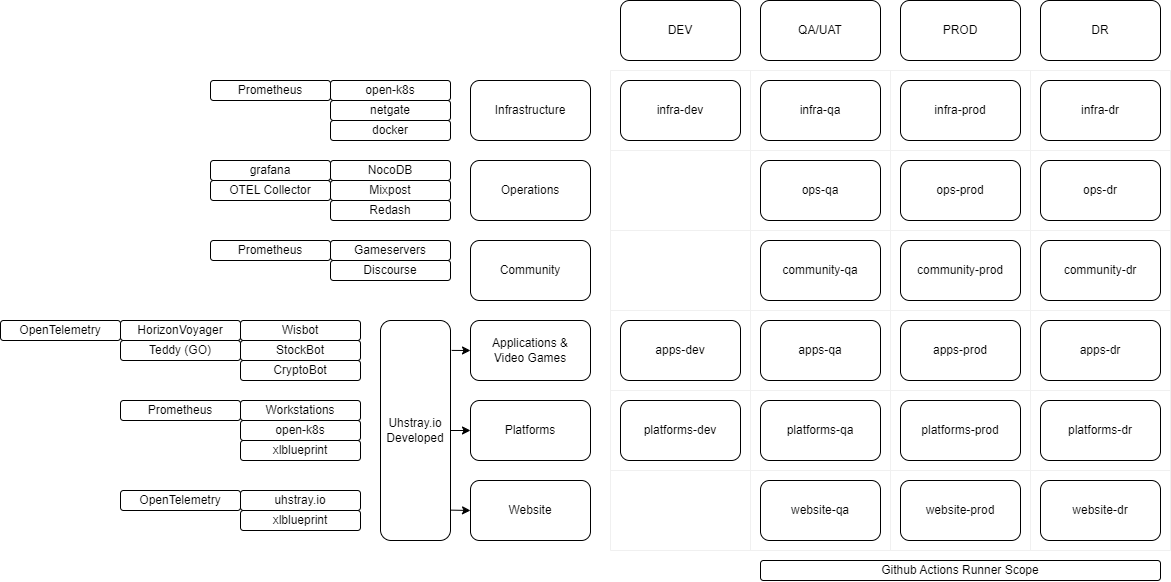

The diagram above was exported from draw.io. Its source (the exported page's mxGraphModel, read from the mxfile embedded in the PNG):
<mxGraphModel dx="1327" dy="770" grid="1" gridSize="10" guides="1" tooltips="1" connect="1" arrows="1" fold="1" page="1" pageScale="1" pageWidth="850" pageHeight="1100" math="0" shadow="0">
  <root>
    <mxCell id="0" />
    <mxCell id="1" parent="0" />
    <mxCell id="2" value="Infrastructure" style="rounded=1;whiteSpace=wrap;html=1;" vertex="1" parent="1">
      <mxGeometry x="490" y="110" width="120" height="60" as="geometry" />
    </mxCell>
    <mxCell id="3" value="DEV" style="rounded=1;whiteSpace=wrap;html=1;" vertex="1" parent="1">
      <mxGeometry x="640" y="30" width="120" height="60" as="geometry" />
    </mxCell>
    <mxCell id="4" value="PROD" style="rounded=1;whiteSpace=wrap;html=1;" vertex="1" parent="1">
      <mxGeometry x="920" y="30" width="120" height="60" as="geometry" />
    </mxCell>
    <mxCell id="6" value="QA/UAT" style="rounded=1;whiteSpace=wrap;html=1;" vertex="1" parent="1">
      <mxGeometry x="780" y="30" width="120" height="60" as="geometry" />
    </mxCell>
    <mxCell id="7" value="Operations" style="rounded=1;whiteSpace=wrap;html=1;" vertex="1" parent="1">
      <mxGeometry x="490" y="190" width="120" height="60" as="geometry" />
    </mxCell>
    <mxCell id="9" value="Applications &amp;amp; &lt;br&gt;Video Games" style="rounded=1;whiteSpace=wrap;html=1;" vertex="1" parent="1">
      <mxGeometry x="490" y="350" width="120" height="60" as="geometry" />
    </mxCell>
    <mxCell id="10" value="Platforms" style="rounded=1;whiteSpace=wrap;html=1;" vertex="1" parent="1">
      <mxGeometry x="490" y="430" width="120" height="60" as="geometry" />
    </mxCell>
    <mxCell id="12" style="edgeStyle=none;html=1;exitX=1.017;exitY=0.136;exitDx=0;exitDy=0;entryX=0;entryY=0.5;entryDx=0;entryDy=0;exitPerimeter=0;" edge="1" parent="1" source="11" target="9">
      <mxGeometry relative="1" as="geometry" />
    </mxCell>
    <mxCell id="13" style="edgeStyle=none;html=1;exitX=1;exitY=0.5;exitDx=0;exitDy=0;entryX=0;entryY=0.5;entryDx=0;entryDy=0;" edge="1" parent="1" source="11" target="10">
      <mxGeometry relative="1" as="geometry" />
    </mxCell>
    <mxCell id="88" style="edgeStyle=none;html=1;exitX=1.008;exitY=0.862;exitDx=0;exitDy=0;entryX=0;entryY=0.5;entryDx=0;entryDy=0;exitPerimeter=0;" edge="1" parent="1" source="11" target="86">
      <mxGeometry relative="1" as="geometry" />
    </mxCell>
    <mxCell id="11" value="Uhstray.io &lt;br&gt;Developed" style="rounded=1;whiteSpace=wrap;html=1;" vertex="1" parent="1">
      <mxGeometry x="400" y="350" width="70" height="220" as="geometry" />
    </mxCell>
    <mxCell id="14" value="Community" style="rounded=1;whiteSpace=wrap;html=1;" vertex="1" parent="1">
      <mxGeometry x="490" y="270" width="120" height="60" as="geometry" />
    </mxCell>
    <mxCell id="15" value="Github Actions Runner Scope" style="rounded=1;whiteSpace=wrap;html=1;" vertex="1" parent="1">
      <mxGeometry x="780" y="590" width="400" height="20" as="geometry" />
    </mxCell>
    <mxCell id="53" value="" style="shape=table;html=1;whiteSpace=wrap;startSize=0;container=1;collapsible=0;childLayout=tableLayout;strokeColor=#f0f0f0;fillColor=none;" vertex="1" parent="1">
      <mxGeometry x="630" y="100" width="560" height="480" as="geometry" />
    </mxCell>
    <mxCell id="54" value="" style="shape=tableRow;horizontal=0;startSize=0;swimlaneHead=0;swimlaneBody=0;top=0;left=0;bottom=0;right=0;collapsible=0;dropTarget=0;fillColor=none;points=[[0,0.5],[1,0.5]];portConstraint=eastwest;strokeColor=#2E3B0A;" vertex="1" parent="53">
      <mxGeometry width="560" height="80" as="geometry" />
    </mxCell>
    <mxCell id="55" value="" style="shape=partialRectangle;html=1;whiteSpace=wrap;connectable=0;fillColor=none;top=0;left=0;bottom=0;right=0;overflow=hidden;strokeColor=#2E3B0A;" vertex="1" parent="54">
      <mxGeometry width="140" height="80" as="geometry">
        <mxRectangle width="140" height="80" as="alternateBounds" />
      </mxGeometry>
    </mxCell>
    <mxCell id="186" style="shape=partialRectangle;html=1;whiteSpace=wrap;connectable=0;fillColor=none;top=0;left=0;bottom=0;right=0;overflow=hidden;strokeColor=#2E3B0A;" vertex="1" parent="54">
      <mxGeometry x="140" width="140" height="80" as="geometry">
        <mxRectangle width="140" height="80" as="alternateBounds" />
      </mxGeometry>
    </mxCell>
    <mxCell id="187" style="shape=partialRectangle;html=1;whiteSpace=wrap;connectable=0;fillColor=none;top=0;left=0;bottom=0;right=0;overflow=hidden;strokeColor=#2E3B0A;" vertex="1" parent="54">
      <mxGeometry x="280" width="140" height="80" as="geometry">
        <mxRectangle width="140" height="80" as="alternateBounds" />
      </mxGeometry>
    </mxCell>
    <mxCell id="188" style="shape=partialRectangle;html=1;whiteSpace=wrap;connectable=0;fillColor=none;top=0;left=0;bottom=0;right=0;overflow=hidden;strokeColor=#2E3B0A;" vertex="1" parent="54">
      <mxGeometry x="420" width="140" height="80" as="geometry">
        <mxRectangle width="140" height="80" as="alternateBounds" />
      </mxGeometry>
    </mxCell>
    <mxCell id="189" style="shape=tableRow;horizontal=0;startSize=0;swimlaneHead=0;swimlaneBody=0;top=0;left=0;bottom=0;right=0;collapsible=0;dropTarget=0;fillColor=none;points=[[0,0.5],[1,0.5]];portConstraint=eastwest;strokeColor=#2E3B0A;" vertex="1" parent="53">
      <mxGeometry y="80" width="560" height="80" as="geometry" />
    </mxCell>
    <mxCell id="190" style="shape=partialRectangle;html=1;whiteSpace=wrap;connectable=0;fillColor=none;top=0;left=0;bottom=0;right=0;overflow=hidden;strokeColor=#2E3B0A;" vertex="1" parent="189">
      <mxGeometry width="140" height="80" as="geometry">
        <mxRectangle width="140" height="80" as="alternateBounds" />
      </mxGeometry>
    </mxCell>
    <mxCell id="191" style="shape=partialRectangle;html=1;whiteSpace=wrap;connectable=0;fillColor=none;top=0;left=0;bottom=0;right=0;overflow=hidden;strokeColor=#2E3B0A;" vertex="1" parent="189">
      <mxGeometry x="140" width="140" height="80" as="geometry">
        <mxRectangle width="140" height="80" as="alternateBounds" />
      </mxGeometry>
    </mxCell>
    <mxCell id="192" style="shape=partialRectangle;html=1;whiteSpace=wrap;connectable=0;fillColor=none;top=0;left=0;bottom=0;right=0;overflow=hidden;strokeColor=#2E3B0A;" vertex="1" parent="189">
      <mxGeometry x="280" width="140" height="80" as="geometry">
        <mxRectangle width="140" height="80" as="alternateBounds" />
      </mxGeometry>
    </mxCell>
    <mxCell id="193" style="shape=partialRectangle;html=1;whiteSpace=wrap;connectable=0;fillColor=none;top=0;left=0;bottom=0;right=0;overflow=hidden;strokeColor=#2E3B0A;" vertex="1" parent="189">
      <mxGeometry x="420" width="140" height="80" as="geometry">
        <mxRectangle width="140" height="80" as="alternateBounds" />
      </mxGeometry>
    </mxCell>
    <mxCell id="194" style="shape=tableRow;horizontal=0;startSize=0;swimlaneHead=0;swimlaneBody=0;top=0;left=0;bottom=0;right=0;collapsible=0;dropTarget=0;fillColor=none;points=[[0,0.5],[1,0.5]];portConstraint=eastwest;strokeColor=#2E3B0A;" vertex="1" parent="53">
      <mxGeometry y="160" width="560" height="80" as="geometry" />
    </mxCell>
    <mxCell id="195" style="shape=partialRectangle;html=1;whiteSpace=wrap;connectable=0;fillColor=none;top=0;left=0;bottom=0;right=0;overflow=hidden;strokeColor=#2E3B0A;" vertex="1" parent="194">
      <mxGeometry width="140" height="80" as="geometry">
        <mxRectangle width="140" height="80" as="alternateBounds" />
      </mxGeometry>
    </mxCell>
    <mxCell id="196" style="shape=partialRectangle;html=1;whiteSpace=wrap;connectable=0;fillColor=none;top=0;left=0;bottom=0;right=0;overflow=hidden;strokeColor=#2E3B0A;" vertex="1" parent="194">
      <mxGeometry x="140" width="140" height="80" as="geometry">
        <mxRectangle width="140" height="80" as="alternateBounds" />
      </mxGeometry>
    </mxCell>
    <mxCell id="197" style="shape=partialRectangle;html=1;whiteSpace=wrap;connectable=0;fillColor=none;top=0;left=0;bottom=0;right=0;overflow=hidden;strokeColor=#2E3B0A;" vertex="1" parent="194">
      <mxGeometry x="280" width="140" height="80" as="geometry">
        <mxRectangle width="140" height="80" as="alternateBounds" />
      </mxGeometry>
    </mxCell>
    <mxCell id="198" style="shape=partialRectangle;html=1;whiteSpace=wrap;connectable=0;fillColor=none;top=0;left=0;bottom=0;right=0;overflow=hidden;strokeColor=#2E3B0A;" vertex="1" parent="194">
      <mxGeometry x="420" width="140" height="80" as="geometry">
        <mxRectangle width="140" height="80" as="alternateBounds" />
      </mxGeometry>
    </mxCell>
    <mxCell id="199" style="shape=tableRow;horizontal=0;startSize=0;swimlaneHead=0;swimlaneBody=0;top=0;left=0;bottom=0;right=0;collapsible=0;dropTarget=0;fillColor=none;points=[[0,0.5],[1,0.5]];portConstraint=eastwest;strokeColor=#2E3B0A;" vertex="1" parent="53">
      <mxGeometry y="240" width="560" height="80" as="geometry" />
    </mxCell>
    <mxCell id="200" style="shape=partialRectangle;html=1;whiteSpace=wrap;connectable=0;fillColor=none;top=0;left=0;bottom=0;right=0;overflow=hidden;strokeColor=#2E3B0A;" vertex="1" parent="199">
      <mxGeometry width="140" height="80" as="geometry">
        <mxRectangle width="140" height="80" as="alternateBounds" />
      </mxGeometry>
    </mxCell>
    <mxCell id="201" style="shape=partialRectangle;html=1;whiteSpace=wrap;connectable=0;fillColor=none;top=0;left=0;bottom=0;right=0;overflow=hidden;strokeColor=#2E3B0A;" vertex="1" parent="199">
      <mxGeometry x="140" width="140" height="80" as="geometry">
        <mxRectangle width="140" height="80" as="alternateBounds" />
      </mxGeometry>
    </mxCell>
    <mxCell id="202" style="shape=partialRectangle;html=1;whiteSpace=wrap;connectable=0;fillColor=none;top=0;left=0;bottom=0;right=0;overflow=hidden;strokeColor=#2E3B0A;" vertex="1" parent="199">
      <mxGeometry x="280" width="140" height="80" as="geometry">
        <mxRectangle width="140" height="80" as="alternateBounds" />
      </mxGeometry>
    </mxCell>
    <mxCell id="203" style="shape=partialRectangle;html=1;whiteSpace=wrap;connectable=0;fillColor=none;top=0;left=0;bottom=0;right=0;overflow=hidden;strokeColor=#2E3B0A;" vertex="1" parent="199">
      <mxGeometry x="420" width="140" height="80" as="geometry">
        <mxRectangle width="140" height="80" as="alternateBounds" />
      </mxGeometry>
    </mxCell>
    <mxCell id="204" style="shape=tableRow;horizontal=0;startSize=0;swimlaneHead=0;swimlaneBody=0;top=0;left=0;bottom=0;right=0;collapsible=0;dropTarget=0;fillColor=none;points=[[0,0.5],[1,0.5]];portConstraint=eastwest;strokeColor=#2E3B0A;" vertex="1" parent="53">
      <mxGeometry y="320" width="560" height="80" as="geometry" />
    </mxCell>
    <mxCell id="205" style="shape=partialRectangle;html=1;whiteSpace=wrap;connectable=0;fillColor=none;top=0;left=0;bottom=0;right=0;overflow=hidden;strokeColor=#2E3B0A;" vertex="1" parent="204">
      <mxGeometry width="140" height="80" as="geometry">
        <mxRectangle width="140" height="80" as="alternateBounds" />
      </mxGeometry>
    </mxCell>
    <mxCell id="206" style="shape=partialRectangle;html=1;whiteSpace=wrap;connectable=0;fillColor=none;top=0;left=0;bottom=0;right=0;overflow=hidden;strokeColor=#2E3B0A;" vertex="1" parent="204">
      <mxGeometry x="140" width="140" height="80" as="geometry">
        <mxRectangle width="140" height="80" as="alternateBounds" />
      </mxGeometry>
    </mxCell>
    <mxCell id="207" style="shape=partialRectangle;html=1;whiteSpace=wrap;connectable=0;fillColor=none;top=0;left=0;bottom=0;right=0;overflow=hidden;strokeColor=#2E3B0A;" vertex="1" parent="204">
      <mxGeometry x="280" width="140" height="80" as="geometry">
        <mxRectangle width="140" height="80" as="alternateBounds" />
      </mxGeometry>
    </mxCell>
    <mxCell id="208" style="shape=partialRectangle;html=1;whiteSpace=wrap;connectable=0;fillColor=none;top=0;left=0;bottom=0;right=0;overflow=hidden;strokeColor=#2E3B0A;" vertex="1" parent="204">
      <mxGeometry x="420" width="140" height="80" as="geometry">
        <mxRectangle width="140" height="80" as="alternateBounds" />
      </mxGeometry>
    </mxCell>
    <mxCell id="209" style="shape=tableRow;horizontal=0;startSize=0;swimlaneHead=0;swimlaneBody=0;top=0;left=0;bottom=0;right=0;collapsible=0;dropTarget=0;fillColor=none;points=[[0,0.5],[1,0.5]];portConstraint=eastwest;strokeColor=#2E3B0A;" vertex="1" parent="53">
      <mxGeometry y="400" width="560" height="80" as="geometry" />
    </mxCell>
    <mxCell id="210" style="shape=partialRectangle;html=1;whiteSpace=wrap;connectable=0;fillColor=none;top=0;left=0;bottom=0;right=0;overflow=hidden;strokeColor=#2E3B0A;" vertex="1" parent="209">
      <mxGeometry width="140" height="80" as="geometry">
        <mxRectangle width="140" height="80" as="alternateBounds" />
      </mxGeometry>
    </mxCell>
    <mxCell id="211" style="shape=partialRectangle;html=1;whiteSpace=wrap;connectable=0;fillColor=none;top=0;left=0;bottom=0;right=0;overflow=hidden;strokeColor=#2E3B0A;" vertex="1" parent="209">
      <mxGeometry x="140" width="140" height="80" as="geometry">
        <mxRectangle width="140" height="80" as="alternateBounds" />
      </mxGeometry>
    </mxCell>
    <mxCell id="212" style="shape=partialRectangle;html=1;whiteSpace=wrap;connectable=0;fillColor=none;top=0;left=0;bottom=0;right=0;overflow=hidden;strokeColor=#2E3B0A;" vertex="1" parent="209">
      <mxGeometry x="280" width="140" height="80" as="geometry">
        <mxRectangle width="140" height="80" as="alternateBounds" />
      </mxGeometry>
    </mxCell>
    <mxCell id="213" style="shape=partialRectangle;html=1;whiteSpace=wrap;connectable=0;fillColor=none;top=0;left=0;bottom=0;right=0;overflow=hidden;strokeColor=#2E3B0A;" vertex="1" parent="209">
      <mxGeometry x="420" width="140" height="80" as="geometry">
        <mxRectangle width="140" height="80" as="alternateBounds" />
      </mxGeometry>
    </mxCell>
    <mxCell id="79" value="infra-qa" style="rounded=1;whiteSpace=wrap;html=1;" vertex="1" parent="1">
      <mxGeometry x="780" y="110" width="120" height="60" as="geometry" />
    </mxCell>
    <mxCell id="81" value="ops-qa" style="rounded=1;whiteSpace=wrap;html=1;" vertex="1" parent="1">
      <mxGeometry x="780" y="190" width="120" height="60" as="geometry" />
    </mxCell>
    <mxCell id="82" value="community-qa" style="rounded=1;whiteSpace=wrap;html=1;" vertex="1" parent="1">
      <mxGeometry x="780" y="270" width="120" height="60" as="geometry" />
    </mxCell>
    <mxCell id="83" value="NocoDB" style="rounded=1;whiteSpace=wrap;html=1;" vertex="1" parent="1">
      <mxGeometry x="350" y="190" width="120" height="20" as="geometry" />
    </mxCell>
    <mxCell id="84" value="Mixpost" style="rounded=1;whiteSpace=wrap;html=1;" vertex="1" parent="1">
      <mxGeometry x="350" y="210" width="120" height="20" as="geometry" />
    </mxCell>
    <mxCell id="85" value="Redash" style="rounded=1;whiteSpace=wrap;html=1;" vertex="1" parent="1">
      <mxGeometry x="350" y="230" width="120" height="20" as="geometry" />
    </mxCell>
    <mxCell id="86" value="Website" style="rounded=1;whiteSpace=wrap;html=1;" vertex="1" parent="1">
      <mxGeometry x="490" y="510" width="120" height="60" as="geometry" />
    </mxCell>
    <mxCell id="89" value="Gameservers" style="rounded=1;whiteSpace=wrap;html=1;" vertex="1" parent="1">
      <mxGeometry x="350" y="270" width="120" height="20" as="geometry" />
    </mxCell>
    <mxCell id="90" value="apps-qa" style="rounded=1;whiteSpace=wrap;html=1;" vertex="1" parent="1">
      <mxGeometry x="780" y="350" width="120" height="60" as="geometry" />
    </mxCell>
    <mxCell id="91" value="infra-dev" style="rounded=1;whiteSpace=wrap;html=1;" vertex="1" parent="1">
      <mxGeometry x="640" y="110" width="120" height="60" as="geometry" />
    </mxCell>
    <mxCell id="93" value="open-k8s" style="rounded=1;whiteSpace=wrap;html=1;" vertex="1" parent="1">
      <mxGeometry x="350" y="110" width="120" height="20" as="geometry" />
    </mxCell>
    <mxCell id="94" value="netgate" style="rounded=1;whiteSpace=wrap;html=1;" vertex="1" parent="1">
      <mxGeometry x="350" y="130" width="120" height="20" as="geometry" />
    </mxCell>
    <mxCell id="95" value="docker" style="rounded=1;whiteSpace=wrap;html=1;" vertex="1" parent="1">
      <mxGeometry x="350" y="150" width="120" height="20" as="geometry" />
    </mxCell>
    <mxCell id="96" value="grafana" style="rounded=1;whiteSpace=wrap;html=1;" vertex="1" parent="1">
      <mxGeometry x="230" y="190" width="120" height="20" as="geometry" />
    </mxCell>
    <mxCell id="99" value="Wisbot" style="rounded=1;whiteSpace=wrap;html=1;" vertex="1" parent="1">
      <mxGeometry x="260" y="350" width="120" height="20" as="geometry" />
    </mxCell>
    <mxCell id="100" value="StockBot" style="rounded=1;whiteSpace=wrap;html=1;" vertex="1" parent="1">
      <mxGeometry x="260" y="370" width="120" height="20" as="geometry" />
    </mxCell>
    <mxCell id="101" value="CryptoBot" style="rounded=1;whiteSpace=wrap;html=1;" vertex="1" parent="1">
      <mxGeometry x="260" y="390" width="120" height="20" as="geometry" />
    </mxCell>
    <mxCell id="102" value="HorizonVoyager" style="rounded=1;whiteSpace=wrap;html=1;" vertex="1" parent="1">
      <mxGeometry x="140" y="350" width="120" height="20" as="geometry" />
    </mxCell>
    <mxCell id="103" value="Teddy (GO)" style="rounded=1;whiteSpace=wrap;html=1;" vertex="1" parent="1">
      <mxGeometry x="140" y="370" width="120" height="20" as="geometry" />
    </mxCell>
    <mxCell id="104" value="Workstations" style="rounded=1;whiteSpace=wrap;html=1;" vertex="1" parent="1">
      <mxGeometry x="260" y="430" width="120" height="20" as="geometry" />
    </mxCell>
    <mxCell id="106" value="open-k8s" style="rounded=1;whiteSpace=wrap;html=1;" vertex="1" parent="1">
      <mxGeometry x="260" y="450" width="120" height="20" as="geometry" />
    </mxCell>
    <mxCell id="107" value="xlblueprint" style="rounded=1;whiteSpace=wrap;html=1;" vertex="1" parent="1">
      <mxGeometry x="260" y="470" width="120" height="20" as="geometry" />
    </mxCell>
    <mxCell id="108" value="xlblueprint" style="rounded=1;whiteSpace=wrap;html=1;" vertex="1" parent="1">
      <mxGeometry x="260" y="540" width="120" height="20" as="geometry" />
    </mxCell>
    <mxCell id="109" value="uhstray.io" style="rounded=1;whiteSpace=wrap;html=1;" vertex="1" parent="1">
      <mxGeometry x="260" y="520" width="120" height="20" as="geometry" />
    </mxCell>
    <mxCell id="126" value="infra-prod" style="rounded=1;whiteSpace=wrap;html=1;" vertex="1" parent="1">
      <mxGeometry x="920" y="110" width="120" height="60" as="geometry" />
    </mxCell>
    <mxCell id="128" value="ops-prod" style="rounded=1;whiteSpace=wrap;html=1;" vertex="1" parent="1">
      <mxGeometry x="920" y="190" width="120" height="60" as="geometry" />
    </mxCell>
    <mxCell id="129" value="community-prod" style="rounded=1;whiteSpace=wrap;html=1;" vertex="1" parent="1">
      <mxGeometry x="920" y="270" width="120" height="60" as="geometry" />
    </mxCell>
    <mxCell id="130" value="apps-prod" style="rounded=1;whiteSpace=wrap;html=1;" vertex="1" parent="1">
      <mxGeometry x="920" y="350" width="120" height="60" as="geometry" />
    </mxCell>
    <mxCell id="131" value="Discourse" style="rounded=1;whiteSpace=wrap;html=1;" vertex="1" parent="1">
      <mxGeometry x="350" y="290" width="120" height="20" as="geometry" />
    </mxCell>
    <mxCell id="132" value="apps-dev" style="rounded=1;whiteSpace=wrap;html=1;" vertex="1" parent="1">
      <mxGeometry x="640" y="350" width="120" height="60" as="geometry" />
    </mxCell>
    <mxCell id="133" value="platforms-dev" style="rounded=1;whiteSpace=wrap;html=1;" vertex="1" parent="1">
      <mxGeometry x="640" y="430" width="120" height="60" as="geometry" />
    </mxCell>
    <mxCell id="134" value="platforms-qa" style="rounded=1;whiteSpace=wrap;html=1;" vertex="1" parent="1">
      <mxGeometry x="780" y="430" width="120" height="60" as="geometry" />
    </mxCell>
    <mxCell id="135" value="platforms-prod" style="rounded=1;whiteSpace=wrap;html=1;" vertex="1" parent="1">
      <mxGeometry x="920" y="430" width="120" height="60" as="geometry" />
    </mxCell>
    <mxCell id="137" value="website-qa" style="rounded=1;whiteSpace=wrap;html=1;" vertex="1" parent="1">
      <mxGeometry x="780" y="510" width="120" height="60" as="geometry" />
    </mxCell>
    <mxCell id="138" value="website-prod" style="rounded=1;whiteSpace=wrap;html=1;" vertex="1" parent="1">
      <mxGeometry x="920" y="510" width="120" height="60" as="geometry" />
    </mxCell>
    <mxCell id="139" value="DR" style="rounded=1;whiteSpace=wrap;html=1;" vertex="1" parent="1">
      <mxGeometry x="1060" y="30" width="120" height="60" as="geometry" />
    </mxCell>
    <mxCell id="151" value="infra-dr" style="rounded=1;whiteSpace=wrap;html=1;" vertex="1" parent="1">
      <mxGeometry x="1060" y="110" width="120" height="60" as="geometry" />
    </mxCell>
    <mxCell id="153" value="ops-dr" style="rounded=1;whiteSpace=wrap;html=1;" vertex="1" parent="1">
      <mxGeometry x="1060" y="190" width="120" height="60" as="geometry" />
    </mxCell>
    <mxCell id="154" value="community-dr" style="rounded=1;whiteSpace=wrap;html=1;" vertex="1" parent="1">
      <mxGeometry x="1060" y="270" width="120" height="60" as="geometry" />
    </mxCell>
    <mxCell id="155" value="apps-dr" style="rounded=1;whiteSpace=wrap;html=1;" vertex="1" parent="1">
      <mxGeometry x="1060" y="350" width="120" height="60" as="geometry" />
    </mxCell>
    <mxCell id="156" value="platforms-dr" style="rounded=1;whiteSpace=wrap;html=1;" vertex="1" parent="1">
      <mxGeometry x="1060" y="430" width="120" height="60" as="geometry" />
    </mxCell>
    <mxCell id="157" value="website-dr" style="rounded=1;whiteSpace=wrap;html=1;" vertex="1" parent="1">
      <mxGeometry x="1060" y="510" width="120" height="60" as="geometry" />
    </mxCell>
    <mxCell id="158" value="OpenTelemetry" style="rounded=1;whiteSpace=wrap;html=1;" vertex="1" parent="1">
      <mxGeometry x="20" y="350" width="120" height="20" as="geometry" />
    </mxCell>
    <mxCell id="159" value="Prometheus" style="rounded=1;whiteSpace=wrap;html=1;" vertex="1" parent="1">
      <mxGeometry x="230" y="270" width="120" height="20" as="geometry" />
    </mxCell>
    <mxCell id="160" value="Prometheus" style="rounded=1;whiteSpace=wrap;html=1;" vertex="1" parent="1">
      <mxGeometry x="230" y="110" width="120" height="20" as="geometry" />
    </mxCell>
    <mxCell id="161" value="OTEL Collector" style="rounded=1;whiteSpace=wrap;html=1;" vertex="1" parent="1">
      <mxGeometry x="230" y="210" width="120" height="20" as="geometry" />
    </mxCell>
    <mxCell id="162" value="Prometheus" style="rounded=1;whiteSpace=wrap;html=1;" vertex="1" parent="1">
      <mxGeometry x="140" y="430" width="120" height="20" as="geometry" />
    </mxCell>
    <mxCell id="163" value="OpenTelemetry" style="rounded=1;whiteSpace=wrap;html=1;" vertex="1" parent="1">
      <mxGeometry x="140" y="520" width="120" height="20" as="geometry" />
    </mxCell>
  </root>
</mxGraphModel>